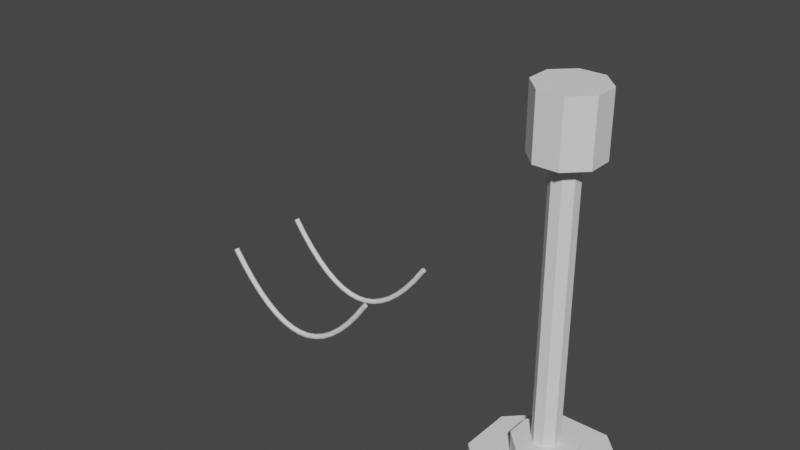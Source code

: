 # Source: ElectricPole.blend  (saved by Blender 2.80.75; exported with 4.5.12 LTS)
import bpy
from mathutils import Matrix  # noqa: F401  (used for matrix-valued properties, if any)

bpy.ops.wm.read_factory_settings(use_empty=True)
scene = bpy.context.scene
scene.name = 'Scene'

# ---- collections
col_collection = bpy.data.collections.new('Collection'); scene.collection.children.link(col_collection)

# ---- world
world_world = bpy.data.worlds.new('World'); scene.world = world_world
world_world.use_nodes = True; world_world.node_tree.nodes.clear()
_N = world_world.node_tree.nodes; _L = world_world.node_tree.links
n0 = _N.new('ShaderNodeOutputWorld'); n0.name = 'World Output'; n0.location = (300, 300)
n1 = _N.new('ShaderNodeBackground'); n1.name = 'Background'; n1.location = (10, 300)
n1.inputs[0].default_value = (0.05088, 0.05088, 0.05088, 1.0)
_L.new(n1.outputs[0], n0.inputs[0])
n0.is_active_output = True
world_world.color = (0.05088, 0.05088, 0.05088)
world_world.use_sun_shadow = False
world_world.sun_shadow_jitter_overblur = 0.0

# ---- meshes
me_cube_001 = bpy.data.meshes.new('Cube.001')
me_cube_001.from_pydata([(-0.4042, 10.17, 1.0), (-1.0, 10.17, 0.4042), (-1.0, 12.17, 0.4042), (-0.4042, 12.17, 1.0), (-1.0, 10.17, -0.4042), (-0.4042, 10.17, -1.0), (-0.4042, 12.17, -1.0), (-1.0, 12.17, -0.4042), (1.0, 10.17, 0.4042), (0.4042, 10.17, 1.0), (0.4042, 12.17, 1.0), (1.0, 12.17, 0.4042), (0.4042, 10.17, -1.0), (1.0, 10.17, -0.4042), (1.0, 12.17, -0.4042), (0.4042, 12.17, -1.0), (-0.4079, 10.17, 0.1649), (-0.1649, 10.17, 0.4079), (-0.1649, 10.17, -0.4079), (-0.4079, 10.17, -0.1649), (0.4079, 10.17, -0.1649), (0.1649, 10.17, -0.4079), (0.1649, 10.17, 0.4079), (0.4079, 10.17, 0.1649), (-0.4079, 1.204, 0.1649), (-0.1649, 1.204, 0.4079), (-0.1649, 1.204, -0.4079), (-0.4079, 1.204, -0.1649), (0.4079, 1.204, -0.1649), (0.1649, 1.204, -0.4079), (0.1649, 1.204, 0.4079), (0.4079, 1.204, 0.1649), (-0.9699, 1.204, 0.3921), (-0.392, 1.204, 0.9699), (-0.392, 1.204, -0.9699), (-0.9699, 1.204, -0.3921), (0.9699, 1.204, -0.3921), (0.3921, 1.204, -0.9699), (0.3921, 1.204, 0.9699), (0.9699, 1.204, 0.3921), (-0.9699, 0.4536, 0.3921), (-0.392, 0.4536, 0.9699), (-0.392, 0.4536, -0.9699), (-0.9699, 0.4536, -0.3921), (0.9699, 0.4536, -0.3921), (0.3921, 0.4536, -0.9699), (0.3921, 0.4536, 0.9699), (0.9699, 0.4536, 0.3921), (-2.142, 0.4536, 0.866), (-0.866, 0.4536, 2.142), (-0.866, 0.4536, -2.142), (-2.142, 0.4536, -0.866), (2.142, 0.4536, -0.866), (0.866, 0.4536, -2.142), (0.866, 0.4536, 2.142), (2.142, 0.4536, 0.866), (-2.142, -0.03406, 0.866), (-0.866, -0.03406, 2.142), (-0.866, -0.03406, -2.142), (-2.142, -0.03406, -0.866), (2.142, -0.03406, -0.866), (0.866, -0.03406, -2.142), (0.866, -0.03406, 2.142), (2.142, -0.03406, 0.866)], [], [(9, 10, 3, 0), (13, 14, 11, 8), (14, 15, 6, 7, 2, 3, 10, 11), (1, 2, 7, 4), (5, 6, 15, 12), (0, 3, 2, 1), (6, 5, 4, 7), (14, 13, 12, 15), (10, 9, 8, 11), (13, 8, 23, 20), (22, 17, 25, 30), (1, 4, 19, 16), (8, 9, 22, 23), (12, 13, 20, 21), (9, 0, 17, 22), (5, 12, 21, 18), (4, 5, 18, 19), (0, 1, 16, 17), (29, 28, 36, 37), (18, 21, 29, 26), (23, 22, 30, 31), (19, 18, 26, 27), (20, 23, 31, 28), (16, 19, 27, 24), (21, 20, 28, 29), (17, 16, 24, 25), (36, 39, 47, 44), (25, 24, 32, 33), (30, 25, 33, 38), (26, 29, 37, 34), (31, 30, 38, 39), (27, 26, 34, 35), (28, 31, 39, 36), (24, 27, 35, 32), (47, 46, 54, 55), (32, 35, 43, 40), (37, 36, 44, 45), (33, 32, 40, 41), (38, 33, 41, 46), (34, 37, 45, 42), (39, 38, 46, 47), (35, 34, 42, 43), (52, 55, 63, 60), (43, 42, 50, 51), (44, 47, 55, 52), (40, 43, 51, 48), (45, 44, 52, 53), (41, 40, 48, 49), (46, 41, 49, 54), (42, 45, 53, 50), (59, 58, 61, 60, 63, 62, 57, 56), (48, 51, 59, 56), (53, 52, 60, 61), (49, 48, 56, 57), (54, 49, 57, 62), (50, 53, 61, 58), (55, 54, 62, 63), (51, 50, 58, 59)])
_uv = me_cube_001.uv_layers.new(name='UVMap')
_uv.uv.foreach_set('vector', [0.375, 0.8245, 0.625, 0.8245, 0.625, 0.9255, 0.375, 0.9255, 0.375, 0.5745, 0.625, 0.5745, 0.625, 0.6755, 0.375, 0.6755, 0.625, 0.5745, 0.6995, 0.5, 0.8005, 0.5, 0.875, 0.5745, 0.875, 0.6755, 0.8005, 0.75, 0.6995, 0.75, 0.625, 0.6755, 0.375, 0.07447, 0.625, 0.07447, 0.625, 0.1755, 0.375, 0.1755, 0.375, 0.3245, 0.625, 0.3245, 0.625, 0.4255, 0.375, 0.4255, 0.375, 0.9255, 0.625, 0.9255, 0.625, 1.0, 0.375, 1.0, 0.625, 0.3245, 0.375, 0.3245, 0.375, 0.1755, 0.625, 0.1755, 0.625, 0.5745, 0.375, 0.5745, 0.375, 0.4255, 0.625, 0.4255, 0.625, 0.8245, 0.375, 0.8245, 0.375, 0.6755, 0.625, 0.6755, 0.375, 0.5745, 0.375, 0.6755, 0.375, 0.6755, 0.375, 0.5745, 0.375, 0.8245, 0.375, 0.9255, 0.375, 0.9255, 0.375, 0.8245, 0.375, 0.07447, 0.375, 0.1755, 0.375, 0.1755, 0.375, 0.07447, 0.375, 0.6755, 0.375, 0.8245, 0.375, 0.8245, 0.375, 0.6755, 0.375, 0.4255, 0.375, 0.5745, 0.375, 0.5745, 0.375, 0.4255, 0.375, 0.8245, 0.375, 0.9255, 0.375, 0.9255, 0.375, 0.8245, 0.375, 0.3245, 0.375, 0.4255, 0.375, 0.4255, 0.375, 0.3245, 0.375, 0.1755, 0.375, 0.3245, 0.375, 0.3245, 0.375, 0.1755, 0.375, 0.9255, 0.375, 1.0, 0.375, 1.0, 0.375, 0.9255, 0.375, 0.4255, 0.375, 0.5745, 0.375, 0.5745, 0.375, 0.4255, 0.375, 0.3245, 0.375, 0.4255, 0.375, 0.4255, 0.375, 0.3245, 0.375, 0.6755, 0.375, 0.8245, 0.375, 0.8245, 0.375, 0.6755, 0.375, 0.1755, 0.375, 0.3245, 0.375, 0.3245, 0.375, 0.1755, 0.375, 0.5745, 0.375, 0.6755, 0.375, 0.6755, 0.375, 0.5745, 0.375, 0.07447, 0.375, 0.1755, 0.375, 0.1755, 0.375, 0.07447, 0.375, 0.4255, 0.375, 0.5745, 0.375, 0.5745, 0.375, 0.4255, 0.375, 0.9255, 0.375, 1.0, 0.375, 1.0, 0.375, 0.9255, 0.375, 0.5745, 0.375, 0.6755, 0.375, 0.6755, 0.375, 0.5745, 0.375, 0.9255, 0.375, 1.0, 0.375, 1.0, 0.375, 0.9255, 0.375, 0.8245, 0.375, 0.9255, 0.375, 0.9255, 0.375, 0.8245, 0.375, 0.3245, 0.375, 0.4255, 0.375, 0.4255, 0.375, 0.3245, 0.375, 0.6755, 0.375, 0.8245, 0.375, 0.8245, 0.375, 0.6755, 0.375, 0.1755, 0.375, 0.3245, 0.375, 0.3245, 0.375, 0.1755, 0.375, 0.5745, 0.375, 0.6755, 0.375, 0.6755, 0.375, 0.5745, 0.375, 0.07447, 0.375, 0.1755, 0.375, 0.1755, 0.375, 0.07447, 0.375, 0.6755, 0.375, 0.8245, 0.375, 0.8245, 0.375, 0.6755, 0.375, 0.07447, 0.375, 0.1755, 0.375, 0.1755, 0.375, 0.07447, 0.375, 0.4255, 0.375, 0.5745, 0.375, 0.5745, 0.375, 0.4255, 0.375, 0.9255, 0.375, 1.0, 0.375, 1.0, 0.375, 0.9255, 0.375, 0.8245, 0.375, 0.9255, 0.375, 0.9255, 0.375, 0.8245, 0.375, 0.3245, 0.375, 0.4255, 0.375, 0.4255, 0.375, 0.3245, 0.375, 0.6755, 0.375, 0.8245, 0.375, 0.8245, 0.375, 0.6755, 0.375, 0.1755, 0.375, 0.3245, 0.375, 0.3245, 0.375, 0.1755, 0.375, 0.5745, 0.375, 0.6755, 0.375, 0.6755, 0.375, 0.5745, 0.375, 0.1755, 0.375, 0.3245, 0.375, 0.3245, 0.375, 0.1755, 0.375, 0.5745, 0.375, 0.6755, 0.375, 0.6755, 0.375, 0.5745, 0.375, 0.07447, 0.375, 0.1755, 0.375, 0.1755, 0.375, 0.07447, 0.375, 0.4255, 0.375, 0.5745, 0.375, 0.5745, 0.375, 0.4255, 0.375, 0.9255, 0.375, 1.0, 0.375, 1.0, 0.375, 0.9255, 0.375, 0.8245, 0.375, 0.9255, 0.375, 0.9255, 0.375, 0.8245, 0.375, 0.3245, 0.375, 0.4255, 0.375, 0.4255, 0.375, 0.3245, 0.125, 0.5745, 0.1995, 0.5, 0.3005, 0.5, 0.375, 0.5745, 0.375, 0.6755, 0.3005, 0.75, 0.1995, 0.75, 0.125, 0.6755, 0.375, 0.07447, 0.375, 0.1755, 0.375, 0.1755, 0.375, 0.07447, 0.375, 0.4255, 0.375, 0.5745, 0.375, 0.5745, 0.375, 0.4255, 0.375, 0.9255, 0.375, 1.0, 0.375, 1.0, 0.375, 0.9255, 0.375, 0.8245, 0.375, 0.9255, 0.375, 0.9255, 0.375, 0.8245, 0.375, 0.3245, 0.375, 0.4255, 0.375, 0.4255, 0.375, 0.3245, 0.375, 0.6755, 0.375, 0.8245, 0.375, 0.8245, 0.375, 0.6755, 0.375, 0.1755, 0.375, 0.3245, 0.375, 0.3245, 0.375, 0.1755])
me_cube_001.use_remesh_preserve_volume = False
me_cube_001.use_remesh_preserve_attributes = False
me_cube_001.use_mirror_vertex_groups = False
me_cube_001.update()
me_beziercurve = bpy.data.meshes.new('BezierCurve')
me_beziercurve.from_pydata([(-2.958, 3.028, 0.0866), (-3.042, 2.972, 0.0866), (-3.083, 2.945, -2.338e-07), (-3.042, 2.972, -0.0866), (-2.958, 3.028, -0.0866), (-2.917, 3.055, -2.356e-07), (-2.585, 2.503, 0.0866), (-2.665, 2.442, 0.0866), (-2.704, 2.412, -2.302e-07), (-2.665, 2.442, -0.0866), (-2.585, 2.503, -0.0866), (-2.546, 2.533, -2.339e-07), (-2.213, 2.049, 0.0866), (-2.287, 1.982, 0.0866), (-2.325, 1.949, -2.249e-07), (-2.287, 1.982, -0.0866), (-2.213, 2.049, -0.0866), (-2.175, 2.082, -2.249e-07), (-1.841, 1.665, 0.0866), (-1.909, 1.592, 0.0866), (-1.943, 1.556, -2.143e-07), (-1.909, 1.592, -0.0866), (-1.841, 1.665, -0.0866), (-1.807, 1.702, -2.143e-07), (-1.47, 1.353, 0.0866), (-1.53, 1.272, 0.0866), (-1.56, 1.232, -2.049e-07), (-1.53, 1.272, -0.0866), (-1.47, 1.353, -0.0866), (-1.44, 1.393, -2.012e-07), (-1.101, 1.11, 0.0866), (-1.149, 1.023, 0.0866), (-1.174, 0.9791, -1.867e-07), (-1.149, 1.023, -0.0866), (-1.101, 1.11, -0.0866), (-1.076, 1.154, -1.867e-07), (-0.7326, 0.9375, 0.0866), (-0.7674, 0.8438, 0.0866), (-0.7849, 0.7969, -1.718e-07), (-0.7674, 0.8438, -0.0866), (-0.7326, 0.9375, -0.0866), (-0.7151, 0.9843, -1.718e-07), (-0.3659, 0.8343, 0.0866), (-0.3841, 0.736, 0.0866), (-0.3933, 0.6868, -1.577e-07), (-0.3841, 0.736, -0.0866), (-0.3659, 0.8343, -0.0866), (-0.3567, 0.8835, -1.577e-07), (4.936e-08, 0.8, 0.0866), (6.333e-08, 0.7, 0.0866), (7.451e-08, 0.65, -1.49e-07), (7.171e-08, 0.7, -0.0866), (5.588e-08, 0.8, -0.0866), (4.47e-08, 0.85, -1.416e-07), (0.3659, 0.8343, 0.0866), (0.3841, 0.736, 0.0866), (0.3933, 0.6868, -1.32e-07), (0.3841, 0.736, -0.0866), (0.3659, 0.8343, -0.0866), (0.3567, 0.8835, -1.394e-07), (0.7326, 0.9375, 0.0866), (0.7674, 0.8438, 0.0866), (0.7849, 0.7969, -1.262e-07), (0.7674, 0.8438, -0.0866), (0.7326, 0.9375, -0.0866), (0.7151, 0.9843, -1.336e-07), (1.101, 1.11, 0.0866), (1.149, 1.023, 0.0866), (1.174, 0.9791, -1.253e-07), (1.149, 1.023, -0.0866), (1.101, 1.11, -0.0866), (1.076, 1.154, -1.328e-07), (1.47, 1.353, 0.0866), (1.53, 1.272, 0.0866), (1.56, 1.232, -1.341e-07), (1.53, 1.272, -0.0866), (1.47, 1.353, -0.0866), (1.44, 1.393, -1.378e-07), (1.841, 1.665, 0.0866), (1.909, 1.592, 0.0866), (1.943, 1.556, -1.424e-07), (1.909, 1.592, -0.0866), (1.841, 1.665, -0.0866), (1.807, 1.702, -1.499e-07), (2.213, 2.049, 0.0866), (2.287, 1.982, 0.0866), (2.325, 1.949, -1.625e-07), (2.287, 1.982, -0.0866), (2.213, 2.049, -0.0866), (2.175, 2.082, -1.7e-07), (2.585, 2.503, 0.0866), (2.665, 2.442, 0.0866), (2.704, 2.412, -1.917e-07), (2.665, 2.442, -0.0866), (2.585, 2.503, -0.0866), (2.546, 2.533, -1.991e-07), (2.958, 3.028, 0.0866), (3.042, 2.972, 0.0866), (3.083, 2.945, -2.31e-07), (3.042, 2.972, -0.0866), (2.958, 3.028, -0.0866), (2.917, 3.055, -2.384e-07)], [], [(0, 6, 11, 5), (1, 7, 6, 0), (2, 8, 7, 1), (3, 9, 8, 2), (4, 10, 9, 3), (5, 11, 10, 4), (6, 12, 17, 11), (7, 13, 12, 6), (8, 14, 13, 7), (9, 15, 14, 8), (10, 16, 15, 9), (11, 17, 16, 10), (12, 18, 23, 17), (13, 19, 18, 12), (14, 20, 19, 13), (15, 21, 20, 14), (16, 22, 21, 15), (17, 23, 22, 16), (18, 24, 29, 23), (19, 25, 24, 18), (20, 26, 25, 19), (21, 27, 26, 20), (22, 28, 27, 21), (23, 29, 28, 22), (24, 30, 35, 29), (25, 31, 30, 24), (26, 32, 31, 25), (27, 33, 32, 26), (28, 34, 33, 27), (29, 35, 34, 28), (30, 36, 41, 35), (31, 37, 36, 30), (32, 38, 37, 31), (33, 39, 38, 32), (34, 40, 39, 33), (35, 41, 40, 34), (36, 42, 47, 41), (37, 43, 42, 36), (38, 44, 43, 37), (39, 45, 44, 38), (40, 46, 45, 39), (41, 47, 46, 40), (42, 48, 53, 47), (43, 49, 48, 42), (44, 50, 49, 43), (45, 51, 50, 44), (46, 52, 51, 45), (47, 53, 52, 46), (48, 54, 59, 53), (49, 55, 54, 48), (50, 56, 55, 49), (51, 57, 56, 50), (52, 58, 57, 51), (53, 59, 58, 52), (54, 60, 65, 59), (55, 61, 60, 54), (56, 62, 61, 55), (57, 63, 62, 56), (58, 64, 63, 57), (59, 65, 64, 58), (60, 66, 71, 65), (61, 67, 66, 60), (62, 68, 67, 61), (63, 69, 68, 62), (64, 70, 69, 63), (65, 71, 70, 64), (66, 72, 77, 71), (67, 73, 72, 66), (68, 74, 73, 67), (69, 75, 74, 68), (70, 76, 75, 69), (71, 77, 76, 70), (72, 78, 83, 77), (73, 79, 78, 72), (74, 80, 79, 73), (75, 81, 80, 74), (76, 82, 81, 75), (77, 83, 82, 76), (78, 84, 89, 83), (79, 85, 84, 78), (80, 86, 85, 79), (81, 87, 86, 80), (82, 88, 87, 81), (83, 89, 88, 82), (84, 90, 95, 89), (85, 91, 90, 84), (86, 92, 91, 85), (87, 93, 92, 86), (88, 94, 93, 87), (89, 95, 94, 88), (90, 96, 101, 95), (91, 97, 96, 90), (92, 98, 97, 91), (93, 99, 98, 92), (94, 100, 99, 93), (95, 101, 100, 94)])
me_beziercurve.polygons.foreach_set('use_smooth', [True] * 96)
me_beziercurve.use_remesh_preserve_volume = False
me_beziercurve.use_remesh_preserve_attributes = False
me_beziercurve.use_mirror_vertex_groups = False
me_beziercurve.update()

# ---- curves / text
cu_electricwirecurve = bpy.data.curves.new('ElectricWireCurve', 'CURVE')
cu_electricwirecurve.dimensions = '3D'
_sp = cu_electricwirecurve.splines.new('BEZIER'); _sp.bezier_points.add(1)
_sp.bezier_points.foreach_set('co', [-3.0, 3.0, -2.384e-07, 3.0, 3.0, -2.384e-07])
_sp.bezier_points.foreach_set('handle_left', [-3.555, 3.832, -2.384e-07, 1.0, 2.384e-07, 5.684e-14])
_sp.bezier_points.foreach_set('handle_right', [-1.0, 2.384e-07, -2.384e-07, 3.555, 3.832, -3.045e-07])
for _p, _l, _r in zip(_sp.bezier_points, ['ALIGNED', 'ALIGNED'], ['ALIGNED', 'ALIGNED']): _p.handle_left_type = _l; _p.handle_right_type = _r
_sp.order_u = 0
_sp.order_v = 0
_sp.resolution_u = 16
cu_electricwirecurve.use_path = True
cu_electricwirecurve.use_path_clamp = True
cu_electricwirecurve.bevel_resolution = 1
cu_electricwirecurve.bevel_depth = 0.1
cu_electricwirecurve.resolution_u = 16
cu_electricwirecurve.fill_mode = 'FULL'

# ---- objects
ob_electricpole = bpy.data.objects.new('ElectricPole', me_cube_001)
ob_electricwirecurve = bpy.data.objects.new('ElectricWireCurve', cu_electricwirecurve)
ob_electricwire = bpy.data.objects.new('ElectricWire', me_beziercurve)

# ---- transforms, parenting, visibility, modifiers, constraints
ob_electricpole.location = (10.0, 0.0, 0.0)
ob_electricpole.rotation_euler = (1.571, -0.0, 0.0)
ob_electricpole.lineart.crease_threshold = 0.0
ob_electricwirecurve.location = (0.0, 0.0, 0.0)
ob_electricwirecurve.rotation_euler = (1.571, -0.0, 0.0)
ob_electricwirecurve.lineart.crease_threshold = 0.0
ob_electricwire.location = (0.0, 3.0, 0.0)
ob_electricwire.rotation_euler = (1.571, -0.0, 0.0)
ob_electricwire.lineart.crease_threshold = 0.0

# ---- collection membership
col_collection.objects.link(ob_electricpole)
col_collection.objects.link(ob_electricwirecurve)
col_collection.objects.link(ob_electricwire)

# ---- scene / render settings (as saved in the file)
scene.frame_start = 1; scene.frame_end = 250; scene.frame_set(1)
scene.render.engine = 'BLENDER_EEVEE_NEXT'
scene.cycles.use_denoising = False
scene.cycles.samples = 128
scene.cycles.sampling_pattern = 'TABULATED_SOBOL'
scene.cycles.use_adaptive_sampling = False
scene.cycles.use_light_tree = False
scene.view_settings.view_transform = 'Filmic'
bpy.context.view_layer.update()

# ---- added for rendering (the .blend has no active camera and no usable light): camera, sun
cam_auto = bpy.data.cameras.new('AutoCamera')
cam_auto.lens = 50.0
cam_auto.sensor_width = 36.0
cam_auto.clip_end = 1000.0
ob_auto_camera = bpy.data.objects.new('AutoCamera', cam_auto)
scene.collection.objects.link(ob_auto_camera)
ob_auto_camera.location = (23.4107, -22.7353, 21.5407)
ob_auto_camera.rotation_euler = (1.09748, -7.21219e-08, 0.694738)
scene.camera = ob_auto_camera
light_auto_sun = bpy.data.lights.new('AutoSun', 'SUN')
light_auto_sun.energy = 3.0
light_auto_sun.angle = 0.0523599
ob_auto_sun = bpy.data.objects.new('AutoSun', light_auto_sun)
scene.collection.objects.link(ob_auto_sun)
ob_auto_sun.rotation_euler = (0.872665, 0.174533, 0.523599)
bpy.context.view_layer.update()
